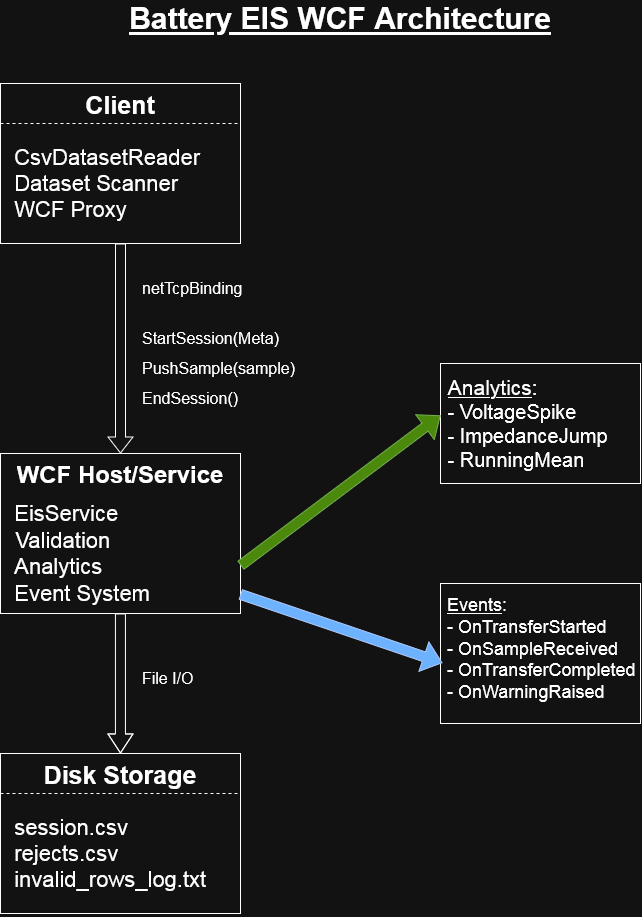

The diagram above was exported from draw.io. Its source (the exported page's mxGraphModel, read from the mxfile embedded in the PNG):
<mxGraphModel dx="2020" dy="1084" grid="1" gridSize="10" guides="1" tooltips="1" connect="1" arrows="1" fold="1" page="1" pageScale="1" pageWidth="850" pageHeight="1100" math="0" shadow="0">
  <root>
    <mxCell id="0" />
    <mxCell id="1" parent="0" />
    <mxCell id="gJnkYeslcUFjxKUgElQA-1" parent="1" style="rounded=0;whiteSpace=wrap;html=1;" value="" vertex="1">
      <mxGeometry height="160" width="240" x="40" y="120" as="geometry" />
    </mxCell>
    <mxCell id="gJnkYeslcUFjxKUgElQA-2" parent="1" style="text;html=1;whiteSpace=wrap;overflow=hidden;rounded=0;align=center;" value="&lt;b&gt;&lt;font style=&quot;font-size: 25px;&quot;&gt;Client&lt;/font&gt;&lt;/b&gt;" vertex="1">
      <mxGeometry height="160" width="240" x="40" y="120" as="geometry" />
    </mxCell>
    <mxCell id="gJnkYeslcUFjxKUgElQA-4" parent="1" style="text;html=1;whiteSpace=wrap;strokeColor=default;fillColor=none;align=left;verticalAlign=middle;rounded=0;dashed=1;" value="&lt;div align=&quot;left&quot;&gt;&lt;font style=&quot;font-size: 22px;&quot;&gt;&amp;nbsp; CsvDatasetReader&lt;/font&gt;&lt;/div&gt;&lt;div align=&quot;left&quot;&gt;&lt;font style=&quot;font-size: 22px;&quot;&gt;&amp;nbsp; Dataset Scanner&lt;/font&gt;&lt;/div&gt;&lt;div align=&quot;left&quot;&gt;&lt;font style=&quot;font-size: 22px;&quot;&gt;&amp;nbsp; WCF Proxy&lt;/font&gt;&lt;/div&gt;" vertex="1">
      <mxGeometry height="120" width="240" x="40" y="160" as="geometry" />
    </mxCell>
    <mxCell id="gJnkYeslcUFjxKUgElQA-6" edge="1" parent="1" source="gJnkYeslcUFjxKUgElQA-4" style="shape=flexArrow;endArrow=classic;html=1;rounded=0;endWidth=14;endSize=5;exitX=0.5;exitY=1;exitDx=0;exitDy=0;" value="">
      <mxGeometry height="50" relative="1" width="50" as="geometry">
        <Array as="points" />
        <mxPoint x="140" y="360" as="sourcePoint" />
        <mxPoint x="160" y="490" as="targetPoint" />
      </mxGeometry>
    </mxCell>
    <mxCell id="gJnkYeslcUFjxKUgElQA-7" parent="1" style="rounded=0;whiteSpace=wrap;html=1;" value="" vertex="1">
      <mxGeometry height="160" width="240" x="40" y="490" as="geometry" />
    </mxCell>
    <mxCell id="gJnkYeslcUFjxKUgElQA-8" parent="1" style="text;html=1;whiteSpace=wrap;overflow=hidden;rounded=0;align=center;" value="&lt;font style=&quot;font-size: 24px;&quot;&gt;&lt;b&gt;WCF Host/Service&lt;/b&gt;&lt;/font&gt;" vertex="1">
      <mxGeometry height="160" width="240" x="40" y="490" as="geometry" />
    </mxCell>
    <mxCell id="gJnkYeslcUFjxKUgElQA-9" parent="1" style="text;html=1;whiteSpace=wrap;align=left;verticalAlign=middle;rounded=0;dashed=1;" value="&lt;div align=&quot;left&quot;&gt;&lt;font style=&quot;font-size: 22px; background-color: light-dark(#ffffff, var(--ge-dark-color, #121212));&quot;&gt;&amp;nbsp; EisService&lt;/font&gt;&lt;/div&gt;&lt;span style=&quot;background-color: light-dark(#ffffff, var(--ge-dark-color, #121212));&quot;&gt;&lt;span style=&quot;background-color: light-dark(#ffffff, var(--ge-dark-color, #121212));&quot;&gt;&lt;span style=&quot;background-color: light-dark(#ffffff, var(--ge-dark-color, #121212));&quot;&gt;&lt;span style=&quot;background-color: light-dark(#ffffff, var(--ge-dark-color, #121212));&quot;&gt;&amp;nbsp; &amp;nbsp; &lt;font style=&quot;font-size: 22px;&quot;&gt;Validation&lt;/font&gt;&lt;/span&gt;&lt;/span&gt;&lt;/span&gt;&lt;/span&gt;&lt;div align=&quot;left&quot;&gt;&lt;font style=&quot;font-size: 22px; background-color: light-dark(#ffffff, var(--ge-dark-color, #121212));&quot;&gt;&amp;nbsp; Analytics&lt;/font&gt;&lt;/div&gt;&lt;div align=&quot;left&quot;&gt;&lt;font style=&quot;font-size: 22px; background-color: light-dark(#ffffff, var(--ge-dark-color, #121212));&quot;&gt;&amp;nbsp; Event System&lt;/font&gt;&lt;/div&gt;" vertex="1">
      <mxGeometry height="120" width="240" x="40" y="530" as="geometry" />
    </mxCell>
    <mxCell id="gJnkYeslcUFjxKUgElQA-10" edge="1" parent="1" source="gJnkYeslcUFjxKUgElQA-9" style="shape=flexArrow;endArrow=classic;html=1;rounded=0;endWidth=14;endSize=6;entryX=0.5;entryY=0;entryDx=0;entryDy=0;width=10;exitX=0.5;exitY=1;exitDx=0;exitDy=0;" target="gJnkYeslcUFjxKUgElQA-20" value="">
      <mxGeometry height="50" relative="1" width="50" as="geometry">
        <Array as="points">
          <mxPoint x="160" y="670" />
          <mxPoint x="160" y="690" />
        </Array>
        <mxPoint x="150" y="650" as="sourcePoint" />
        <mxPoint x="150" y="780" as="targetPoint" />
      </mxGeometry>
    </mxCell>
    <mxCell id="gJnkYeslcUFjxKUgElQA-12" parent="1" style="text;html=1;whiteSpace=wrap;strokeColor=none;fillColor=none;align=left;verticalAlign=middle;rounded=0;" value="&lt;div align=&quot;left&quot;&gt;&lt;font style=&quot;font-size: 16px;&quot;&gt;netTcpBinding&lt;/font&gt;&lt;/div&gt;" vertex="1">
      <mxGeometry height="30" width="140" x="180" y="310" as="geometry" />
    </mxCell>
    <mxCell id="gJnkYeslcUFjxKUgElQA-13" parent="1" style="text;html=1;whiteSpace=wrap;strokeColor=none;fillColor=none;align=left;verticalAlign=middle;rounded=0;" value="&lt;div align=&quot;left&quot;&gt;&lt;font style=&quot;font-size: 16px;&quot;&gt;StartSession(Meta)&lt;/font&gt;&lt;/div&gt;" vertex="1">
      <mxGeometry height="30" width="140" x="180" y="360" as="geometry" />
    </mxCell>
    <mxCell id="gJnkYeslcUFjxKUgElQA-14" parent="1" style="text;html=1;whiteSpace=wrap;strokeColor=none;fillColor=none;align=left;verticalAlign=middle;rounded=0;" value="&lt;div align=&quot;left&quot;&gt;&lt;font style=&quot;font-size: 16px;&quot;&gt;PushSample(sample)&lt;/font&gt;&lt;/div&gt;" vertex="1">
      <mxGeometry height="30" width="140" x="180" y="390" as="geometry" />
    </mxCell>
    <mxCell id="gJnkYeslcUFjxKUgElQA-15" parent="1" style="text;html=1;whiteSpace=wrap;strokeColor=none;fillColor=none;align=left;verticalAlign=middle;rounded=0;fontSize=16;" value="&lt;div align=&quot;left&quot;&gt;EndSession()&lt;/div&gt;" vertex="1">
      <mxGeometry height="30" width="140" x="180" y="420" as="geometry" />
    </mxCell>
    <mxCell id="gJnkYeslcUFjxKUgElQA-18" parent="1" style="text;html=1;whiteSpace=wrap;strokeColor=none;fillColor=none;align=left;verticalAlign=middle;rounded=0;" value="&lt;font style=&quot;font-size: 16px;&quot;&gt;File I/O&lt;/font&gt;" vertex="1">
      <mxGeometry height="30" width="140" x="180" y="700" as="geometry" />
    </mxCell>
    <mxCell id="gJnkYeslcUFjxKUgElQA-19" parent="1" style="rounded=0;whiteSpace=wrap;html=1;" value="" vertex="1">
      <mxGeometry height="160" width="240" x="40" y="790" as="geometry" />
    </mxCell>
    <mxCell id="gJnkYeslcUFjxKUgElQA-20" parent="1" style="text;html=1;whiteSpace=wrap;overflow=hidden;rounded=0;align=center;" value="&lt;font style=&quot;font-size: 25px;&quot;&gt;&lt;b&gt;Disk Storage&lt;/b&gt;&lt;/font&gt;" vertex="1">
      <mxGeometry height="160" width="240" x="40" y="790" as="geometry" />
    </mxCell>
    <mxCell id="gJnkYeslcUFjxKUgElQA-21" parent="1" style="text;html=1;whiteSpace=wrap;strokeColor=default;fillColor=none;align=left;verticalAlign=middle;rounded=0;dashed=1;" value="&lt;div align=&quot;left&quot;&gt;&lt;font style=&quot;font-size: 22px;&quot;&gt;&amp;nbsp; session.csv&lt;/font&gt;&lt;/div&gt;&lt;div align=&quot;left&quot;&gt;&lt;font style=&quot;font-size: 22px;&quot;&gt;&amp;nbsp; rejects.csv&lt;/font&gt;&lt;/div&gt;&lt;div align=&quot;left&quot;&gt;&lt;font style=&quot;font-size: 22px;&quot;&gt;&amp;nbsp; invalid_rows_log.txt&lt;/font&gt;&lt;/div&gt;" vertex="1">
      <mxGeometry height="120" width="240" x="40" y="830" as="geometry" />
    </mxCell>
    <mxCell id="gJnkYeslcUFjxKUgElQA-22" parent="1" style="rounded=0;whiteSpace=wrap;html=1;" value="" vertex="1">
      <mxGeometry height="120" width="200" x="480" y="400" as="geometry" />
    </mxCell>
    <mxCell id="gJnkYeslcUFjxKUgElQA-23" parent="1" style="rounded=0;whiteSpace=wrap;html=1;" value="" vertex="1">
      <mxGeometry height="140" width="200" x="480" y="620" as="geometry" />
    </mxCell>
    <mxCell id="gJnkYeslcUFjxKUgElQA-26" edge="1" parent="1" source="gJnkYeslcUFjxKUgElQA-9" style="shape=flexArrow;endArrow=classic;html=1;rounded=0;entryX=0;entryY=0.433;entryDx=0;entryDy=0;entryPerimeter=0;fillColor=#60a917;strokeColor=#2D7600;exitX=1;exitY=0.6;exitDx=0;exitDy=0;exitPerimeter=0;" target="gJnkYeslcUFjxKUgElQA-22" value="">
      <mxGeometry height="50" relative="1" width="50" as="geometry">
        <mxPoint x="290" y="600" as="sourcePoint" />
        <mxPoint x="330" y="530" as="targetPoint" />
      </mxGeometry>
    </mxCell>
    <mxCell id="gJnkYeslcUFjxKUgElQA-28" edge="1" parent="1" source="gJnkYeslcUFjxKUgElQA-9" style="shape=flexArrow;endArrow=classic;html=1;rounded=0;entryX=0.01;entryY=0.567;entryDx=0;entryDy=0;entryPerimeter=0;fontColor=light-dark(default, #0000ff);labelBorderColor=light-dark(default, #0000ff);fillColor=#0050ef;strokeColor=#001DBC;" target="gJnkYeslcUFjxKUgElQA-23" value="">
      <mxGeometry height="50" relative="1" width="50" as="geometry">
        <mxPoint x="290" y="630" as="sourcePoint" />
        <mxPoint x="470" y="690" as="targetPoint" />
      </mxGeometry>
    </mxCell>
    <mxCell id="gJnkYeslcUFjxKUgElQA-33" parent="1" style="text;html=1;whiteSpace=wrap;strokeColor=none;fillColor=none;align=left;verticalAlign=middle;rounded=0;" value="&lt;div align=&quot;left&quot;&gt;&lt;font style=&quot;font-size: 21px;&quot;&gt;&amp;nbsp;&lt;u&gt;Analytics&lt;/u&gt;&lt;/font&gt;&lt;font style=&quot;font-size: 21px;&quot;&gt;:&lt;/font&gt;&lt;br&gt;&lt;div&gt;&lt;font style=&quot;font-size: 20px;&quot;&gt;&amp;nbsp;- VoltageSpike&lt;/font&gt;&lt;/div&gt;&lt;div&gt;&lt;font style=&quot;font-size: 20px;&quot;&gt;&amp;nbsp;- ImpedanceJump&lt;/font&gt;&lt;/div&gt;&lt;div&gt;&lt;font style=&quot;font-size: 20px;&quot;&gt;&amp;nbsp;- RunningMean&lt;/font&gt;&lt;/div&gt;&lt;/div&gt;" vertex="1">
      <mxGeometry height="120" width="200" x="480" y="400" as="geometry" />
    </mxCell>
    <mxCell id="gJnkYeslcUFjxKUgElQA-34" parent="1" style="text;html=1;whiteSpace=wrap;strokeColor=none;fillColor=none;align=left;verticalAlign=middle;rounded=0;" value="&lt;div align=&quot;left&quot;&gt;&lt;div&gt;&lt;font style=&quot;font-size: 18px;&quot;&gt;&lt;span style=&quot;white-space: pre;&quot;&gt; &lt;u&gt;Events&lt;/u&gt;:&lt;/span&gt;&lt;/font&gt;&lt;/div&gt;&lt;div&gt;&lt;font style=&quot;font-size: 18px;&quot;&gt;&amp;nbsp;- OnTransferStarted&lt;/font&gt;&lt;/div&gt;&lt;div&gt;&lt;font style=&quot;font-size: 18px;&quot;&gt;&amp;nbsp;- OnSampleReceived&lt;/font&gt;&lt;/div&gt;&lt;div&gt;&lt;font style=&quot;font-size: 18px;&quot;&gt;&amp;nbsp;- OnTransferCompleted&lt;/font&gt;&lt;/div&gt;&lt;div&gt;&lt;font style=&quot;font-size: 18px;&quot;&gt;&amp;nbsp;- OnWarningRaised&lt;/font&gt;&lt;/div&gt;&lt;/div&gt;" vertex="1">
      <mxGeometry height="110" width="200" x="480" y="630" as="geometry" />
    </mxCell>
    <mxCell id="gJnkYeslcUFjxKUgElQA-36" parent="1" style="text;html=1;whiteSpace=wrap;strokeColor=none;fillColor=none;align=center;verticalAlign=middle;rounded=0;labelBorderColor=none;textShadow=0;" value="&lt;font style=&quot;font-size: 30px;&quot;&gt;&lt;b&gt;&lt;u&gt;Battery EIS WCF Architecture&lt;/u&gt;&lt;/b&gt;&lt;/font&gt;" vertex="1">
      <mxGeometry height="30" width="480" x="140" y="40" as="geometry" />
    </mxCell>
  </root>
</mxGraphModel>